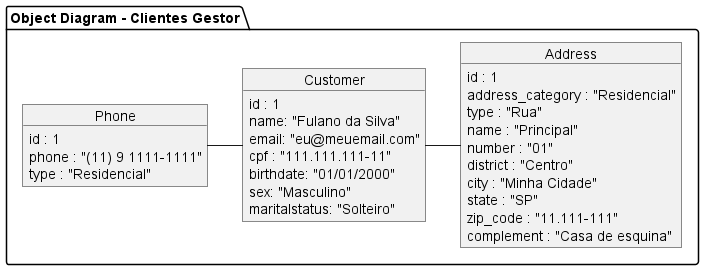

The diagram above was rendered by PlantUML. Its source (embedded in the PNG):
@startuml Object Diagram

package "Object Diagram - Clientes Gestor" {

Customer -right- Address
Customer -left- Phone

object Customer {
  id : 1
  name: "Fulano da Silva"
  email: "eu@meuemail.com"
  cpf : "111.111.111-11"
  birthdate: "01/01/2000"
  sex: "Masculino"
  maritalstatus: "Solteiro"
}

object Address {
  id : 1
  address_category : "Residencial"
  type : "Rua"
  name : "Principal"
  number : "01"
  district : "Centro"
  city : "Minha Cidade"
  state : "SP"
  zip_code : "11.111-111"
  complement : "Casa de esquina"
}

object Phone {
  id : 1
  phone : "(11) 9 1111-1111"
  type : "Residencial"
}

}

@enduml